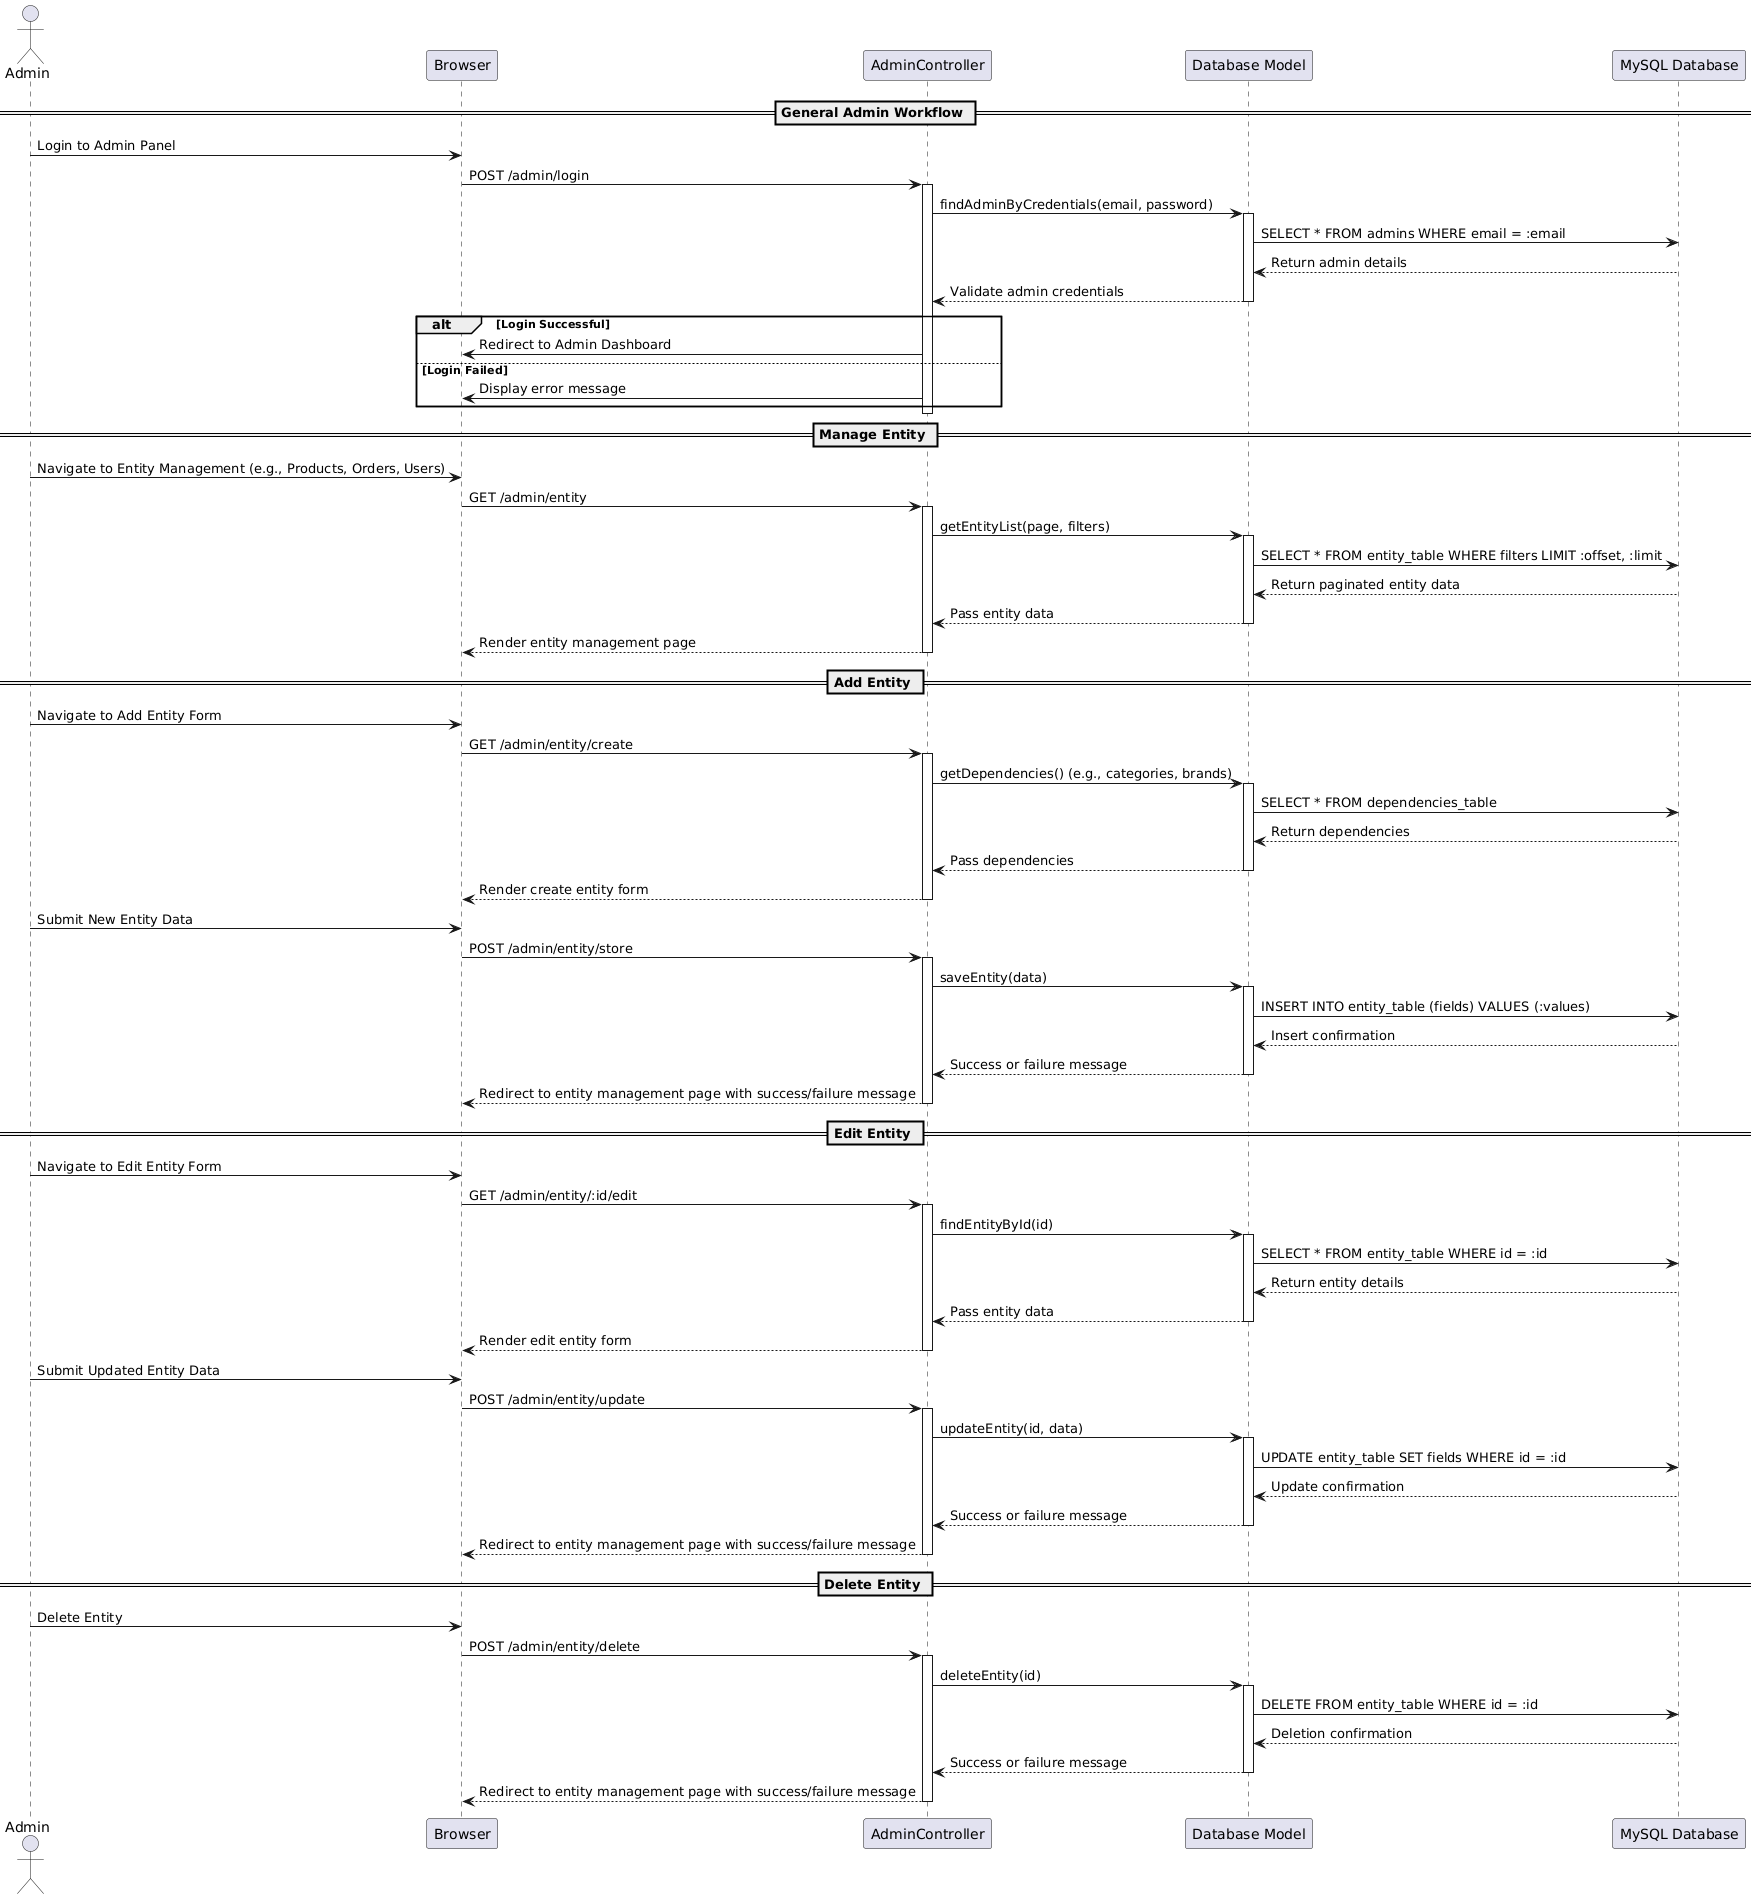

The diagram above was rendered by PlantUML. Its source (embedded in the PNG):
@startuml
actor Admin
participant "Browser" as Browser
participant "AdminController" as Controller
participant "Database Model" as Model
participant "MySQL Database" as DB

== General Admin Workflow ==
Admin -> Browser: Login to Admin Panel
Browser -> Controller: POST /admin/login
activate Controller
Controller -> Model: findAdminByCredentials(email, password)
activate Model
Model -> DB: SELECT * FROM admins WHERE email = :email
DB --> Model: Return admin details
Model --> Controller: Validate admin credentials
deactivate Model
alt Login Successful
    Controller -> Browser: Redirect to Admin Dashboard
else Login Failed
    Controller -> Browser: Display error message
end
deactivate Controller

== Manage Entity ==
Admin -> Browser: Navigate to Entity Management (e.g., Products, Orders, Users)
Browser -> Controller: GET /admin/entity
activate Controller
Controller -> Model: getEntityList(page, filters)
activate Model
Model -> DB: SELECT * FROM entity_table WHERE filters LIMIT :offset, :limit
DB --> Model: Return paginated entity data
Model --> Controller: Pass entity data
deactivate Model
Controller --> Browser: Render entity management page
deactivate Controller

== Add Entity ==
Admin -> Browser: Navigate to Add Entity Form
Browser -> Controller: GET /admin/entity/create
activate Controller
Controller -> Model: getDependencies() (e.g., categories, brands)
activate Model
Model -> DB: SELECT * FROM dependencies_table
DB --> Model: Return dependencies
Model --> Controller: Pass dependencies
deactivate Model
Controller --> Browser: Render create entity form
deactivate Controller

Admin -> Browser: Submit New Entity Data
Browser -> Controller: POST /admin/entity/store
activate Controller
Controller -> Model: saveEntity(data)
activate Model
Model -> DB: INSERT INTO entity_table (fields) VALUES (:values)
DB --> Model: Insert confirmation
Model --> Controller: Success or failure message
deactivate Model
Controller --> Browser: Redirect to entity management page with success/failure message
deactivate Controller

== Edit Entity ==
Admin -> Browser: Navigate to Edit Entity Form
Browser -> Controller: GET /admin/entity/:id/edit
activate Controller
Controller -> Model: findEntityById(id)
activate Model
Model -> DB: SELECT * FROM entity_table WHERE id = :id
DB --> Model: Return entity details
Model --> Controller: Pass entity data
deactivate Model
Controller --> Browser: Render edit entity form
deactivate Controller

Admin -> Browser: Submit Updated Entity Data
Browser -> Controller: POST /admin/entity/update
activate Controller
Controller -> Model: updateEntity(id, data)
activate Model
Model -> DB: UPDATE entity_table SET fields WHERE id = :id
DB --> Model: Update confirmation
Model --> Controller: Success or failure message
deactivate Model
Controller --> Browser: Redirect to entity management page with success/failure message
deactivate Controller

== Delete Entity ==
Admin -> Browser: Delete Entity
Browser -> Controller: POST /admin/entity/delete
activate Controller
Controller -> Model: deleteEntity(id)
activate Model
Model -> DB: DELETE FROM entity_table WHERE id = :id
DB --> Model: Deletion confirmation
Model --> Controller: Success or failure message
deactivate Model
Controller --> Browser: Redirect to entity management page with success/failure message
deactivate Controller
@enduml